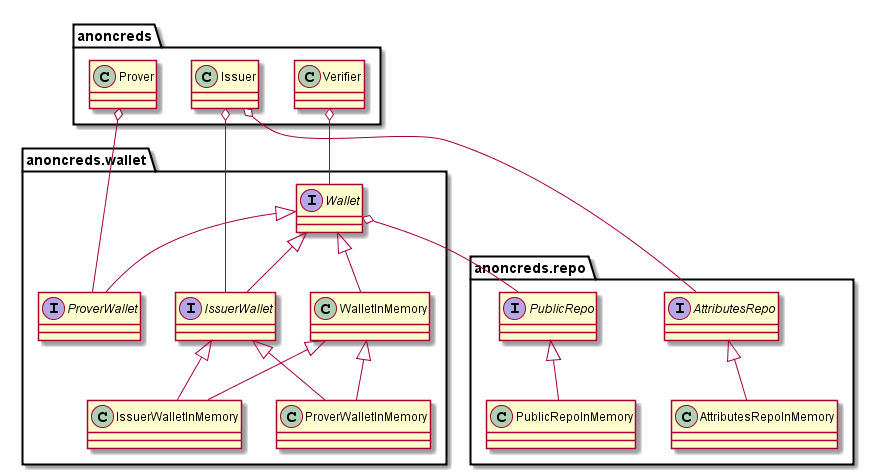

The diagram above was rendered by PlantUML. Its source (embedded in the PNG):
@startuml

package  anoncreds.repo {

interface PublicRepo
interface AttributesRepo

class PublicRepoInMemory
class AttributesRepoInMemory

AttributesRepo <|-- AttributesRepoInMemory
PublicRepo <|-- PublicRepoInMemory
}


package  anoncreds.wallet {

interface Wallet
interface IssuerWallet
interface ProverWallet

class WalletInMemory
class IssuerWalletInMemory
class ProverWalletInMemory

Wallet o-- PublicRepo
Wallet <|-- IssuerWallet
Wallet <|-- ProverWallet
Wallet <|-- WalletInMemory

IssuerWallet <|-- IssuerWalletInMemory
WalletInMemory <|-- IssuerWalletInMemory

IssuerWallet <|-- ProverWalletInMemory
WalletInMemory <|-- ProverWalletInMemory
}


package  anoncreds {

class Issuer
class Prover
class Verifier

Issuer o-- IssuerWallet
Issuer o-- AttributesRepo
Prover o-- ProverWallet
Verifier o-- Wallet
}

@enduml